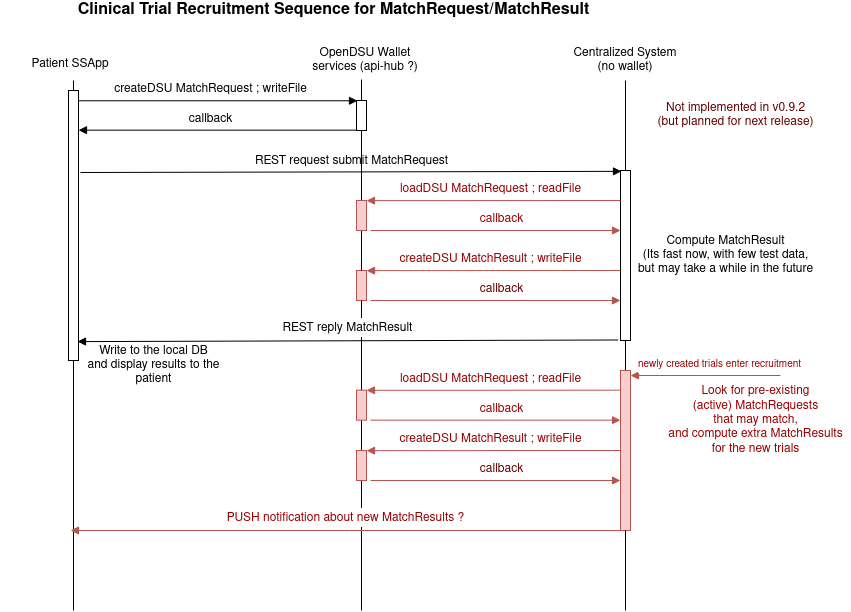

The diagram above was exported from draw.io. Its source (the exported page's mxGraphModel, read from the mxfile embedded in the PNG):
<mxGraphModel dx="911" dy="529" grid="1" gridSize="10" guides="1" tooltips="1" connect="1" arrows="1" fold="1" page="1" pageScale="1" pageWidth="827" pageHeight="1169" math="0" shadow="0">
  <root>
    <mxCell id="0" />
    <mxCell id="1" parent="0" />
    <mxCell id="E3jWbirzl9XxXwAJr1JQ-19" value="" style="endArrow=none;html=1;rounded=0;fontSize=16;entryX=0.5;entryY=1;entryDx=0;entryDy=0;startArrow=none;" edge="1" parent="1" source="E3jWbirzl9XxXwAJr1JQ-18">
      <mxGeometry width="50" height="50" relative="1" as="geometry">
        <mxPoint x="401" y="579" as="sourcePoint" />
        <mxPoint x="401" y="109" as="targetPoint" />
      </mxGeometry>
    </mxCell>
    <mxCell id="E3jWbirzl9XxXwAJr1JQ-1" value="Patient SSApp" style="rounded=0;whiteSpace=wrap;html=1;verticalAlign=top;fillColor=default;strokeColor=none;" vertex="1" parent="1">
      <mxGeometry x="40" y="80" width="140" height="30" as="geometry" />
    </mxCell>
    <mxCell id="4oOmgmyKTB5-6O9_K4hL-3" value="Centralized System (no wallet)" style="text;html=1;strokeColor=none;fillColor=none;align=center;verticalAlign=middle;whiteSpace=wrap;rounded=0;" parent="1" vertex="1">
      <mxGeometry x="610" y="80" width="110" height="20" as="geometry" />
    </mxCell>
    <mxCell id="E3jWbirzl9XxXwAJr1JQ-5" value="Clinical Trial Recruitment Sequence for MatchRequest/MatchResult" style="text;html=1;align=center;verticalAlign=middle;resizable=0;points=[];autosize=1;fontStyle=1;fontSize=16;" vertex="1" parent="1">
      <mxGeometry x="108" y="30" width="530" height="20" as="geometry" />
    </mxCell>
    <mxCell id="E3jWbirzl9XxXwAJr1JQ-10" value="OpenDSU Wallet services (api-hub ?)" style="text;html=1;strokeColor=none;fillColor=none;align=center;verticalAlign=middle;whiteSpace=wrap;rounded=0;" vertex="1" parent="1">
      <mxGeometry x="350" y="80" width="110" height="20" as="geometry" />
    </mxCell>
    <mxCell id="E3jWbirzl9XxXwAJr1JQ-12" value="&lt;font style=&quot;font-size: 12px&quot;&gt;createDSU MatchRequest ; writeFile&lt;/font&gt;" style="html=1;verticalAlign=bottom;endArrow=block;rounded=0;fontSize=16;entryX=0.1;entryY=0.009;entryDx=0;entryDy=0;entryPerimeter=0;" edge="1" parent="1" source="E3jWbirzl9XxXwAJr1JQ-11" target="E3jWbirzl9XxXwAJr1JQ-18">
      <mxGeometry x="-0.055" width="80" relative="1" as="geometry">
        <mxPoint x="118" y="150" as="sourcePoint" />
        <mxPoint x="198" y="150" as="targetPoint" />
        <mxPoint as="offset" />
      </mxGeometry>
    </mxCell>
    <mxCell id="E3jWbirzl9XxXwAJr1JQ-15" value="" style="endArrow=none;html=1;rounded=0;fontSize=16;entryX=0.5;entryY=1;entryDx=0;entryDy=0;" edge="1" parent="1">
      <mxGeometry width="50" height="50" relative="1" as="geometry">
        <mxPoint x="113" y="640" as="sourcePoint" />
        <mxPoint x="113" y="110" as="targetPoint" />
      </mxGeometry>
    </mxCell>
    <mxCell id="E3jWbirzl9XxXwAJr1JQ-11" value="" style="html=1;points=[];perimeter=orthogonalPerimeter;fontSize=16;fillColor=default;align=left;verticalAlign=top;" vertex="1" parent="1">
      <mxGeometry x="108" y="120" width="10" height="270" as="geometry" />
    </mxCell>
    <mxCell id="E3jWbirzl9XxXwAJr1JQ-20" value="" style="endArrow=none;html=1;rounded=0;fontSize=16;entryX=0.5;entryY=1;entryDx=0;entryDy=0;startArrow=none;" edge="1" parent="1" source="E3jWbirzl9XxXwAJr1JQ-36">
      <mxGeometry width="50" height="50" relative="1" as="geometry">
        <mxPoint x="665" y="580" as="sourcePoint" />
        <mxPoint x="665" y="110" as="targetPoint" />
      </mxGeometry>
    </mxCell>
    <mxCell id="E3jWbirzl9XxXwAJr1JQ-21" value="" style="html=1;points=[];perimeter=orthogonalPerimeter;fontSize=16;fillColor=default;align=left;verticalAlign=top;" vertex="1" parent="1">
      <mxGeometry x="660" y="200" width="10" height="170" as="geometry" />
    </mxCell>
    <mxCell id="E3jWbirzl9XxXwAJr1JQ-22" value="&lt;font style=&quot;font-size: 12px&quot;&gt;callback&lt;/font&gt;" style="html=1;verticalAlign=bottom;endArrow=block;rounded=0;fontSize=16;exitX=0.033;exitY=0.989;exitDx=0;exitDy=0;exitPerimeter=0;" edge="1" parent="1" source="E3jWbirzl9XxXwAJr1JQ-18" target="E3jWbirzl9XxXwAJr1JQ-11">
      <mxGeometry x="0.0491" width="80" relative="1" as="geometry">
        <mxPoint x="128.32999999999993" y="151.12" as="sourcePoint" />
        <mxPoint x="407" y="150.26999999999998" as="targetPoint" />
        <mxPoint as="offset" />
      </mxGeometry>
    </mxCell>
    <mxCell id="E3jWbirzl9XxXwAJr1JQ-23" value="&lt;font style=&quot;font-size: 12px&quot;&gt;REST request submit MatchRequest &lt;br&gt;&lt;/font&gt;" style="html=1;verticalAlign=bottom;endArrow=block;rounded=0;fontSize=16;entryX=0.1;entryY=0.005;entryDx=0;entryDy=0;entryPerimeter=0;" edge="1" parent="1" target="E3jWbirzl9XxXwAJr1JQ-21">
      <mxGeometry x="0.0013" y="-1" width="80" relative="1" as="geometry">
        <mxPoint x="120" y="202" as="sourcePoint" />
        <mxPoint x="396" y="209.99999999999997" as="targetPoint" />
        <mxPoint as="offset" />
      </mxGeometry>
    </mxCell>
    <mxCell id="E3jWbirzl9XxXwAJr1JQ-24" value="&lt;font style=&quot;font-size: 12px&quot;&gt;createDSU MatchResult ; writeFile&lt;/font&gt;" style="html=1;verticalAlign=bottom;endArrow=block;rounded=0;fontSize=16;entryX=0.967;entryY=0.114;entryDx=0;entryDy=0;entryPerimeter=0;fillColor=#f8cecc;strokeColor=#b85450;fontColor=#990000;" edge="1" parent="1">
      <mxGeometry x="0.0236" width="80" relative="1" as="geometry">
        <mxPoint x="660" y="300" as="sourcePoint" />
        <mxPoint x="406.00000000000006" y="300.15999999999997" as="targetPoint" />
        <mxPoint as="offset" />
      </mxGeometry>
    </mxCell>
    <mxCell id="E3jWbirzl9XxXwAJr1JQ-25" value="" style="html=1;points=[];perimeter=orthogonalPerimeter;fontSize=16;fillColor=#f8cecc;align=left;verticalAlign=top;strokeColor=#b85450;" vertex="1" parent="1">
      <mxGeometry x="396" y="300" width="10" height="30" as="geometry" />
    </mxCell>
    <mxCell id="E3jWbirzl9XxXwAJr1JQ-26" value="" style="endArrow=none;html=1;rounded=0;fontSize=16;entryX=0.5;entryY=1;entryDx=0;entryDy=0;" edge="1" parent="1" target="E3jWbirzl9XxXwAJr1JQ-25">
      <mxGeometry width="50" height="50" relative="1" as="geometry">
        <mxPoint x="401" y="640" as="sourcePoint" />
        <mxPoint x="401" y="109" as="targetPoint" />
      </mxGeometry>
    </mxCell>
    <mxCell id="E3jWbirzl9XxXwAJr1JQ-27" value="&lt;font style=&quot;font-size: 12px&quot; color=&quot;#660000&quot;&gt;callback&lt;/font&gt;" style="html=1;verticalAlign=bottom;endArrow=block;rounded=0;fontSize=16;fillColor=#f8cecc;strokeColor=#b85450;" edge="1" parent="1">
      <mxGeometry x="0.0491" width="80" relative="1" as="geometry">
        <mxPoint x="410" y="330" as="sourcePoint" />
        <mxPoint x="660" y="330" as="targetPoint" />
        <mxPoint as="offset" />
      </mxGeometry>
    </mxCell>
    <mxCell id="E3jWbirzl9XxXwAJr1JQ-28" value="&lt;font style=&quot;font-size: 12px&quot;&gt;REST reply MatchResult&lt;/font&gt;" style="html=1;verticalAlign=bottom;endArrow=block;rounded=0;fontSize=16;exitX=-0.233;exitY=0.997;exitDx=0;exitDy=0;exitPerimeter=0;entryX=0.9;entryY=0.93;entryDx=0;entryDy=0;entryPerimeter=0;" edge="1" parent="1" source="E3jWbirzl9XxXwAJr1JQ-21" target="E3jWbirzl9XxXwAJr1JQ-11">
      <mxGeometry x="0.0013" y="-1" width="80" relative="1" as="geometry">
        <mxPoint x="128.32999999999993" y="178.87" as="sourcePoint" />
        <mxPoint x="120" y="300" as="targetPoint" />
        <mxPoint as="offset" />
      </mxGeometry>
    </mxCell>
    <mxCell id="E3jWbirzl9XxXwAJr1JQ-18" value="" style="html=1;points=[];perimeter=orthogonalPerimeter;fontSize=16;fillColor=default;align=left;verticalAlign=top;" vertex="1" parent="1">
      <mxGeometry x="396" y="130" width="10" height="30" as="geometry" />
    </mxCell>
    <mxCell id="E3jWbirzl9XxXwAJr1JQ-29" value="" style="endArrow=none;html=1;rounded=0;fontSize=16;entryX=0.5;entryY=1;entryDx=0;entryDy=0;startArrow=none;" edge="1" parent="1" source="E3jWbirzl9XxXwAJr1JQ-25" target="E3jWbirzl9XxXwAJr1JQ-18">
      <mxGeometry width="50" height="50" relative="1" as="geometry">
        <mxPoint x="401" y="250" as="sourcePoint" />
        <mxPoint x="401" y="109" as="targetPoint" />
      </mxGeometry>
    </mxCell>
    <mxCell id="E3jWbirzl9XxXwAJr1JQ-30" value="Write to the local DB&lt;br&gt;and display results to the&lt;br&gt;patient" style="text;html=1;align=center;verticalAlign=middle;resizable=0;points=[];autosize=1;strokeColor=none;fillColor=none;fontSize=12;" vertex="1" parent="1">
      <mxGeometry x="118" y="370" width="150" height="50" as="geometry" />
    </mxCell>
    <mxCell id="E3jWbirzl9XxXwAJr1JQ-31" value="&lt;font style=&quot;font-size: 12px&quot; color=&quot;#990000&quot;&gt;loadDSU MatchRequest ; readFile&lt;/font&gt;" style="html=1;verticalAlign=bottom;endArrow=block;rounded=0;fontSize=16;entryX=0.967;entryY=0.114;entryDx=0;entryDy=0;entryPerimeter=0;fillColor=#f8cecc;strokeColor=#b85450;" edge="1" parent="1">
      <mxGeometry x="0.0236" width="80" relative="1" as="geometry">
        <mxPoint x="660" y="230" as="sourcePoint" />
        <mxPoint x="406" y="230.15999999999997" as="targetPoint" />
        <mxPoint as="offset" />
      </mxGeometry>
    </mxCell>
    <mxCell id="E3jWbirzl9XxXwAJr1JQ-32" value="" style="html=1;points=[];perimeter=orthogonalPerimeter;fontSize=16;align=left;verticalAlign=top;fillColor=#f8cecc;strokeColor=#b85450;" vertex="1" parent="1">
      <mxGeometry x="396" y="230" width="10" height="30" as="geometry" />
    </mxCell>
    <mxCell id="E3jWbirzl9XxXwAJr1JQ-33" value="&lt;font style=&quot;font-size: 12px&quot; color=&quot;#990000&quot;&gt;callback&lt;/font&gt;" style="html=1;verticalAlign=bottom;endArrow=block;rounded=0;fontSize=16;fillColor=#f8cecc;strokeColor=#b85450;" edge="1" parent="1">
      <mxGeometry x="0.0491" width="80" relative="1" as="geometry">
        <mxPoint x="410" y="260" as="sourcePoint" />
        <mxPoint x="660" y="260" as="targetPoint" />
        <mxPoint as="offset" />
      </mxGeometry>
    </mxCell>
    <mxCell id="E3jWbirzl9XxXwAJr1JQ-34" value="Compute MatchResult&lt;br&gt;(Its fast now, with few test data,&lt;br&gt;but may take a while in the future" style="text;html=1;align=center;verticalAlign=middle;resizable=0;points=[];autosize=1;strokeColor=none;fillColor=none;fontSize=12;" vertex="1" parent="1">
      <mxGeometry x="670" y="260" width="190" height="50" as="geometry" />
    </mxCell>
    <mxCell id="E3jWbirzl9XxXwAJr1JQ-35" value="&lt;font color=&quot;#660000&quot;&gt;Not implemented in v0.9.2&lt;br&gt;(but planned for next release)&lt;/font&gt;" style="text;html=1;align=center;verticalAlign=middle;resizable=0;points=[];autosize=1;strokeColor=none;fillColor=none;fontSize=12;" vertex="1" parent="1">
      <mxGeometry x="690" y="130" width="170" height="30" as="geometry" />
    </mxCell>
    <mxCell id="E3jWbirzl9XxXwAJr1JQ-36" value="" style="html=1;points=[];perimeter=orthogonalPerimeter;fontSize=16;fillColor=#f8cecc;align=left;verticalAlign=top;strokeColor=#b85450;" vertex="1" parent="1">
      <mxGeometry x="660" y="400" width="10" height="160" as="geometry" />
    </mxCell>
    <mxCell id="E3jWbirzl9XxXwAJr1JQ-37" value="" style="endArrow=none;html=1;rounded=0;fontSize=16;entryX=0.5;entryY=1;entryDx=0;entryDy=0;" edge="1" parent="1" target="E3jWbirzl9XxXwAJr1JQ-36">
      <mxGeometry width="50" height="50" relative="1" as="geometry">
        <mxPoint x="665" y="640" as="sourcePoint" />
        <mxPoint x="665" y="110" as="targetPoint" />
      </mxGeometry>
    </mxCell>
    <mxCell id="E3jWbirzl9XxXwAJr1JQ-39" value="&lt;font size=&quot;1&quot; color=&quot;#990000&quot;&gt;newly created trials enter recruitment&lt;br&gt;&lt;/font&gt;" style="html=1;verticalAlign=bottom;endArrow=block;rounded=0;fontSize=16;fillColor=#f8cecc;strokeColor=#b85450;" edge="1" parent="1">
      <mxGeometry x="-0.1946" width="80" relative="1" as="geometry">
        <mxPoint x="820" y="405" as="sourcePoint" />
        <mxPoint x="670" y="405" as="targetPoint" />
        <mxPoint as="offset" />
      </mxGeometry>
    </mxCell>
    <mxCell id="E3jWbirzl9XxXwAJr1JQ-40" value="&lt;font color=&quot;#990000&quot;&gt;Look for pre-existing&lt;br&gt;(active) MatchRequests&lt;br&gt;that may match,&lt;br&gt;and compute extra MatchResults&lt;br&gt;for the new trials&lt;/font&gt;" style="text;html=1;align=center;verticalAlign=middle;resizable=0;points=[];autosize=1;strokeColor=none;fillColor=none;fontSize=12;" vertex="1" parent="1">
      <mxGeometry x="700" y="410" width="190" height="80" as="geometry" />
    </mxCell>
    <mxCell id="E3jWbirzl9XxXwAJr1JQ-41" value="&lt;font style=&quot;font-size: 12px&quot; color=&quot;#990000&quot;&gt;loadDSU MatchRequest ; readFile&lt;/font&gt;" style="html=1;verticalAlign=bottom;endArrow=block;rounded=0;fontSize=16;entryX=0.967;entryY=0.114;entryDx=0;entryDy=0;entryPerimeter=0;fillColor=#f8cecc;strokeColor=#b85450;" edge="1" parent="1">
      <mxGeometry x="0.0236" width="80" relative="1" as="geometry">
        <mxPoint x="660" y="419.66999999999996" as="sourcePoint" />
        <mxPoint x="406" y="419.8299999999999" as="targetPoint" />
        <mxPoint as="offset" />
      </mxGeometry>
    </mxCell>
    <mxCell id="E3jWbirzl9XxXwAJr1JQ-42" value="&lt;font style=&quot;font-size: 12px&quot; color=&quot;#990000&quot;&gt;callback&lt;/font&gt;" style="html=1;verticalAlign=bottom;endArrow=block;rounded=0;fontSize=16;fillColor=#f8cecc;strokeColor=#b85450;" edge="1" parent="1">
      <mxGeometry x="0.0491" width="80" relative="1" as="geometry">
        <mxPoint x="410" y="449.66999999999996" as="sourcePoint" />
        <mxPoint x="660" y="449.66999999999996" as="targetPoint" />
        <mxPoint as="offset" />
      </mxGeometry>
    </mxCell>
    <mxCell id="E3jWbirzl9XxXwAJr1JQ-43" value="" style="html=1;points=[];perimeter=orthogonalPerimeter;fontSize=16;align=left;verticalAlign=top;fillColor=#f8cecc;strokeColor=#b85450;" vertex="1" parent="1">
      <mxGeometry x="396" y="419.66999999999996" width="10" height="30" as="geometry" />
    </mxCell>
    <mxCell id="E3jWbirzl9XxXwAJr1JQ-44" value="&lt;font style=&quot;font-size: 12px&quot;&gt;createDSU MatchResult ; writeFile&lt;/font&gt;" style="html=1;verticalAlign=bottom;endArrow=block;rounded=0;fontSize=16;entryX=0.967;entryY=0.114;entryDx=0;entryDy=0;entryPerimeter=0;fillColor=#f8cecc;strokeColor=#b85450;fontColor=#990000;" edge="1" parent="1">
      <mxGeometry x="0.0236" width="80" relative="1" as="geometry">
        <mxPoint x="660" y="480" as="sourcePoint" />
        <mxPoint x="406" y="480.15999999999997" as="targetPoint" />
        <mxPoint as="offset" />
      </mxGeometry>
    </mxCell>
    <mxCell id="E3jWbirzl9XxXwAJr1JQ-45" value="" style="html=1;points=[];perimeter=orthogonalPerimeter;fontSize=16;fillColor=#f8cecc;align=left;verticalAlign=top;strokeColor=#b85450;" vertex="1" parent="1">
      <mxGeometry x="396" y="480" width="10" height="30" as="geometry" />
    </mxCell>
    <mxCell id="E3jWbirzl9XxXwAJr1JQ-46" value="&lt;font style=&quot;font-size: 12px&quot; color=&quot;#660000&quot;&gt;callback&lt;/font&gt;" style="html=1;verticalAlign=bottom;endArrow=block;rounded=0;fontSize=16;fillColor=#f8cecc;strokeColor=#b85450;" edge="1" parent="1">
      <mxGeometry x="0.0491" width="80" relative="1" as="geometry">
        <mxPoint x="410" y="510" as="sourcePoint" />
        <mxPoint x="660" y="510" as="targetPoint" />
        <mxPoint as="offset" />
      </mxGeometry>
    </mxCell>
    <mxCell id="E3jWbirzl9XxXwAJr1JQ-47" value="&lt;font style=&quot;font-size: 12px&quot; color=&quot;#990000&quot;&gt;PUSH notification about new MatchResults ?&lt;br&gt;&lt;/font&gt;" style="html=1;verticalAlign=bottom;endArrow=block;rounded=0;fontSize=16;exitX=0;exitY=1;exitDx=0;exitDy=0;exitPerimeter=0;fillColor=#f8cecc;strokeColor=#b85450;" edge="1" parent="1" source="E3jWbirzl9XxXwAJr1JQ-36">
      <mxGeometry x="0.0013" y="-1" width="80" relative="1" as="geometry">
        <mxPoint x="667.6700000000001" y="379.4899999999999" as="sourcePoint" />
        <mxPoint x="110" y="560" as="targetPoint" />
        <mxPoint as="offset" />
      </mxGeometry>
    </mxCell>
  </root>
</mxGraphModel>